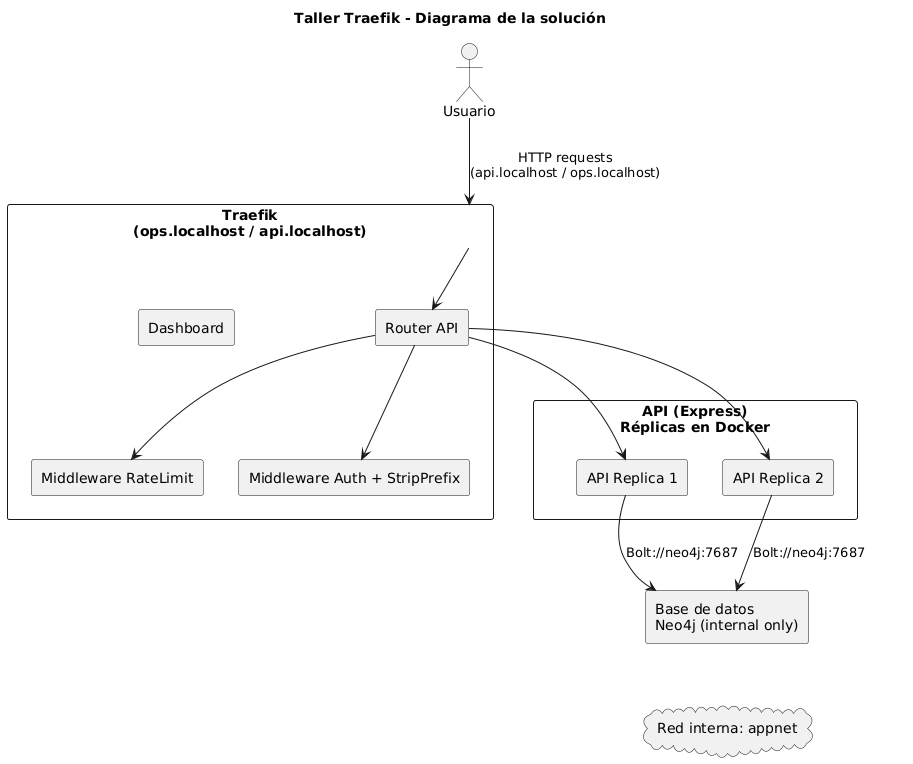

The diagram above was rendered by PlantUML. Its source (embedded in the PNG):
@startuml
skinparam backgroundColor #FFFFFF
skinparam componentStyle rectangle
skinparam shadowing false

title Taller Traefik - Diagrama de la solución

actor Usuario as user

rectangle "Traefik\n(ops.localhost / api.localhost)" as traefik {
  [Router API] as routerApi
  [Middleware RateLimit] as rateLimit
  [Middleware Auth + StripPrefix] as middlewares
  [Dashboard] as dashboard
}

rectangle "API (Express)\nRéplicas en Docker" as api {
  [API Replica 1] as api1
  [API Replica 2] as api2
}

rectangle "Base de datos\nNeo4j (internal only)" as neo4j

cloud "Red interna: appnet" as net

' Conexiones
user --> traefik : HTTP requests\n(api.localhost / ops.localhost)
traefik --> routerApi
routerApi --> rateLimit
routerApi --> middlewares
routerApi --> api1
routerApi --> api2

api1 --> neo4j : Bolt://neo4j:7687
api2 --> neo4j : Bolt://neo4j:7687

' Mostrar que todo está en la red appnet
traefik -[hidden]-> net
api -[hidden]-> net
neo4j -[hidden]-> net
@enduml